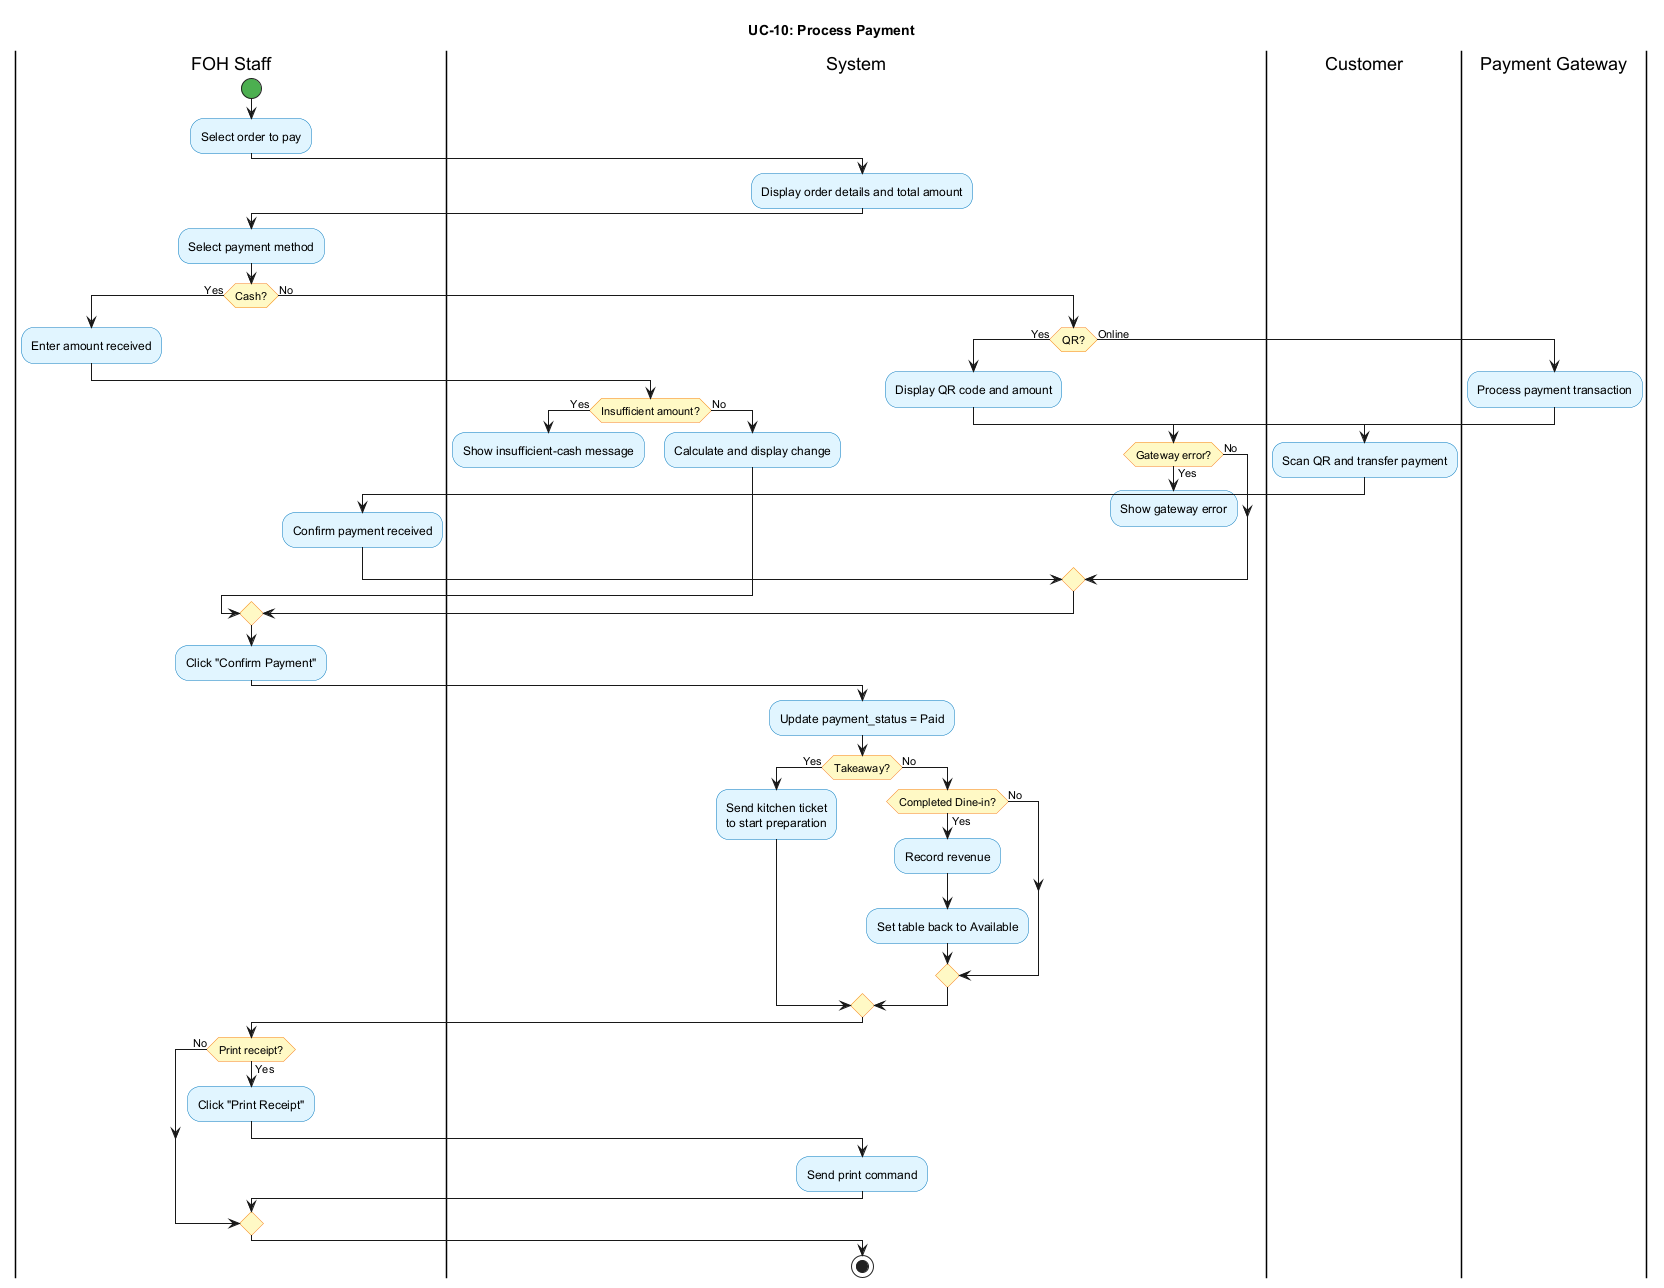

The diagram above was rendered by PlantUML. Its source (embedded in the PNG):
@startuml
title UC-10: Process Payment
skinparam shadowing false
skinparam activityBackgroundColor #E1F5FF
skinparam activityBorderColor #0277BD
skinparam activityDiamondBackgroundColor #FFF9C4
skinparam activityDiamondBorderColor #F57F17
skinparam activityStartColor #4CAF50
skinparam activityEndColor #F44336

|FOH Staff|
start
:Select order to pay;

|System|
:Display order details and total amount;

|FOH Staff|
:Select payment method;
if (Cash?) then (Yes)
  :Enter amount received;

  |System|
  if (Insufficient amount?) then (Yes)
    :Show insufficient-cash message;
    detach
  else (No)
    :Calculate and display change;
  endif
else (No)
  if (QR?) then (Yes)

    |System|
    :Display QR code and amount;

    |Customer|
    :Scan QR and transfer payment;

    |FOH Staff|
    :Confirm payment received;
  else (Online)

    |Payment Gateway|
    :Process payment transaction;

    |System|
    if (Gateway error?) then (Yes)
      :Show gateway error;
      detach
    else (No)
    endif
  endif
endif

|FOH Staff|
:Click "Confirm Payment";

|System|
:Update payment_status = Paid;
if (Takeaway?) then (Yes)
  :Send kitchen ticket
  to start preparation;
else (No)
  if (Completed Dine-in?) then (Yes)
    :Record revenue;
    :Set table back to Available;
  else (No)
  endif
endif

|FOH Staff|
if (Print receipt?) then (Yes)
  :Click "Print Receipt";

  |System|
  :Send print command;
else (No)
endif
stop
@enduml